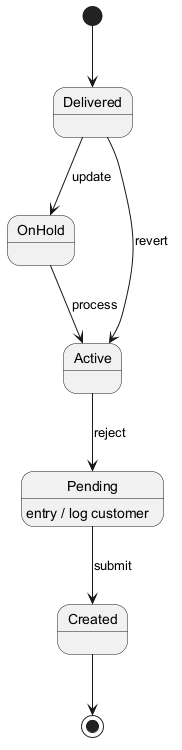

The diagram above was rendered by PlantUML. Its source (embedded in the PNG):
@startuml
skinparam backgroundColor #FFFFFF
skinparam classBackgroundColor #E8F4FA
skinparam classBorderColor #2C7DA0
[*] --> Delivered
Delivered --> OnHold : update
OnHold --> Active : process
Active --> Pending : reject
Pending --> Created : submit
Pending : entry / log customer
Delivered --> Active : revert
Created --> [*]
@enduml